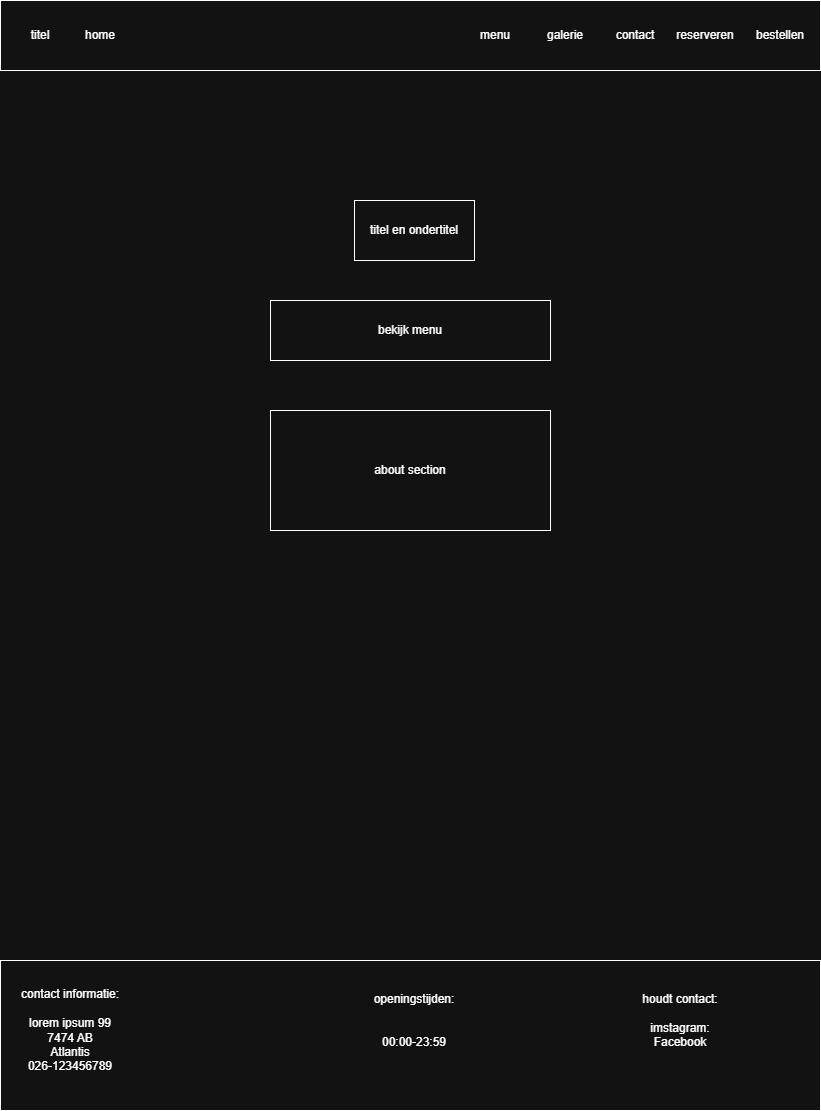

The diagram above was exported from draw.io. Its source (the exported page's mxGraphModel, read from the mxfile embedded in the PNG):
<mxGraphModel dx="2125" dy="1165" grid="1" gridSize="10" guides="1" tooltips="1" connect="1" arrows="1" fold="1" page="1" pageScale="1" pageWidth="827" pageHeight="1169" math="0" shadow="0">
  <root>
    <mxCell id="0" />
    <mxCell id="1" parent="0" />
    <mxCell id="iSAW9e_iy3LbFFxf5GoI-1" parent="1" style="rounded=0;whiteSpace=wrap;html=1;" value="" vertex="1">
      <mxGeometry height="70" width="820" as="geometry" />
    </mxCell>
    <mxCell id="iSAW9e_iy3LbFFxf5GoI-2" parent="1" style="text;html=1;whiteSpace=wrap;strokeColor=none;fillColor=none;align=center;verticalAlign=middle;rounded=0;" value="home" vertex="1">
      <mxGeometry height="30" width="60" x="70" y="20" as="geometry" />
    </mxCell>
    <mxCell id="iSAW9e_iy3LbFFxf5GoI-3" parent="1" style="text;html=1;whiteSpace=wrap;strokeColor=none;fillColor=none;align=center;verticalAlign=middle;rounded=0;" value="menu" vertex="1">
      <mxGeometry height="30" width="60" x="465" y="20" as="geometry" />
    </mxCell>
    <mxCell id="iSAW9e_iy3LbFFxf5GoI-4" parent="1" style="text;html=1;whiteSpace=wrap;strokeColor=none;fillColor=none;align=center;verticalAlign=middle;rounded=0;" value="galerie" vertex="1">
      <mxGeometry height="30" width="60" x="535" y="20" as="geometry" />
    </mxCell>
    <mxCell id="iSAW9e_iy3LbFFxf5GoI-5" parent="1" style="text;html=1;whiteSpace=wrap;strokeColor=none;fillColor=none;align=center;verticalAlign=middle;rounded=0;" value="contact" vertex="1">
      <mxGeometry height="30" width="60" x="605" y="20" as="geometry" />
    </mxCell>
    <mxCell id="OL_PqV-LGp22ezEmfwFy-1" parent="1" style="rounded=0;whiteSpace=wrap;html=1;" value="about section" vertex="1">
      <mxGeometry height="120" width="280" x="270" y="410" as="geometry" />
    </mxCell>
    <mxCell id="duGuKjhe0TtI6cCyaeBN-1" parent="1" style="rounded=0;whiteSpace=wrap;html=1;" value="bekijk menu" vertex="1">
      <mxGeometry height="60" width="280" x="270" y="300" as="geometry" />
    </mxCell>
    <mxCell id="duGuKjhe0TtI6cCyaeBN-2" parent="1" style="text;html=1;whiteSpace=wrap;strokeColor=none;fillColor=none;align=center;verticalAlign=middle;rounded=0;" value="titel" vertex="1">
      <mxGeometry height="30" width="60" x="10" y="20" as="geometry" />
    </mxCell>
    <mxCell id="duGuKjhe0TtI6cCyaeBN-3" parent="1" style="rounded=0;whiteSpace=wrap;html=1;" value="titel en ondertitel" vertex="1">
      <mxGeometry height="60" width="120" x="354" y="200" as="geometry" />
    </mxCell>
    <mxCell id="62zteDxsuhI17m89XYj7-1" parent="1" style="rounded=0;whiteSpace=wrap;html=1;" value="" vertex="1">
      <mxGeometry height="150" width="820" y="960" as="geometry" />
    </mxCell>
    <mxCell id="62zteDxsuhI17m89XYj7-2" parent="1" style="text;html=1;align=center;verticalAlign=middle;whiteSpace=wrap;rounded=0;" value="contact informatie:&lt;br&gt;&lt;br&gt;lorem ipsum 99&lt;br&gt;7474 AB&lt;br&gt;Atlantis&lt;br&gt;026-123456789" vertex="1">
      <mxGeometry height="60" width="120" x="10" y="1000" as="geometry" />
    </mxCell>
    <mxCell id="62zteDxsuhI17m89XYj7-3" parent="1" style="text;html=1;align=center;verticalAlign=middle;whiteSpace=wrap;rounded=0;" value="openingstijden:&lt;br&gt;&lt;br&gt;&lt;br&gt;00:00-23:59" vertex="1">
      <mxGeometry height="80" width="120" x="354" y="980" as="geometry" />
    </mxCell>
    <mxCell id="62zteDxsuhI17m89XYj7-4" parent="1" style="text;html=1;align=center;verticalAlign=middle;whiteSpace=wrap;rounded=0;" value="houdt contact:&lt;br&gt;&lt;br&gt;imstagram:&lt;br&gt;Facebook" vertex="1">
      <mxGeometry height="40" width="80" x="640" y="1000" as="geometry" />
    </mxCell>
    <mxCell id="2" parent="1" style="text;html=1;align=center;verticalAlign=middle;whiteSpace=wrap;rounded=0;" value="reserveren" vertex="1">
      <mxGeometry height="30" width="60" x="675" y="20" as="geometry" />
    </mxCell>
    <mxCell id="3" parent="1" style="text;html=1;align=center;verticalAlign=middle;whiteSpace=wrap;rounded=0;" value="bestellen" vertex="1">
      <mxGeometry height="30" width="60" x="750" y="20" as="geometry" />
    </mxCell>
  </root>
</mxGraphModel>